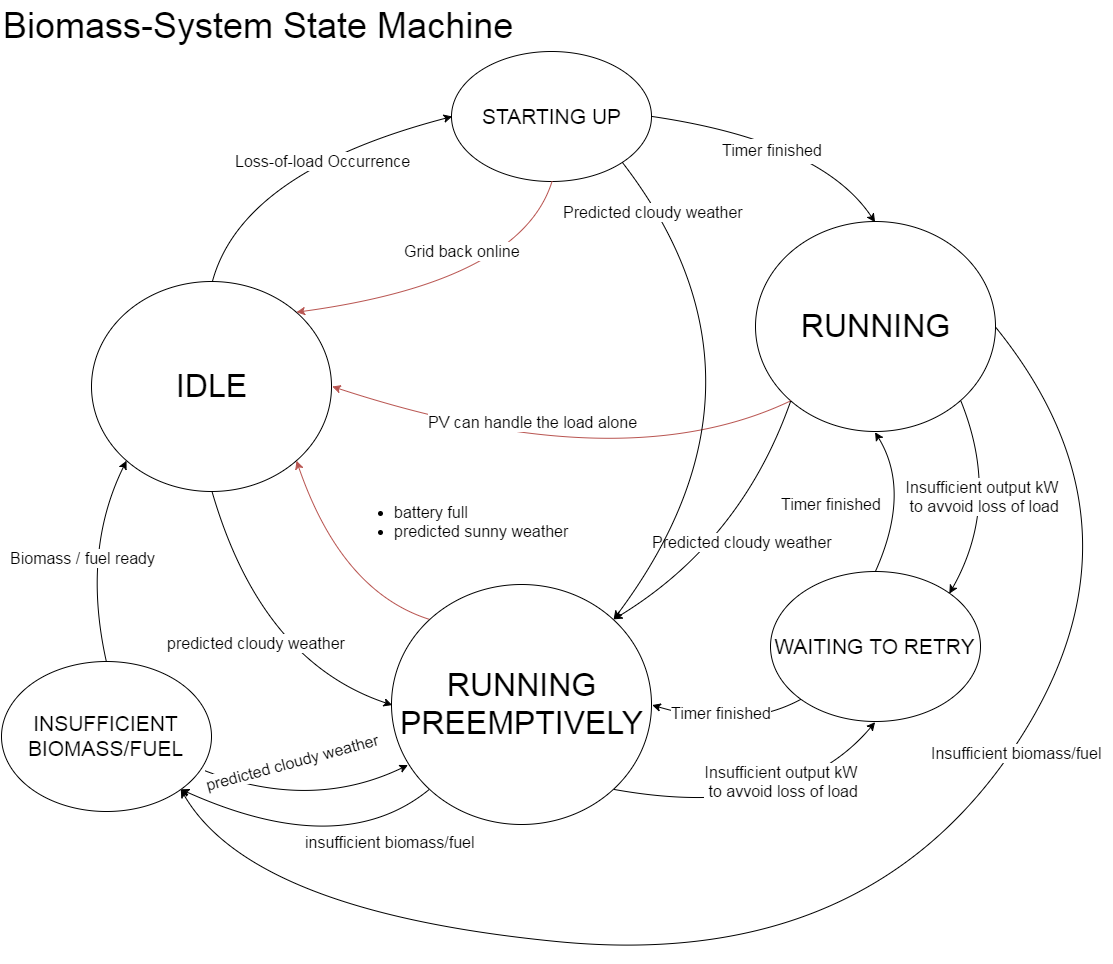

The diagram above was exported from draw.io. Its source (the exported page's mxGraphModel, read from the mxfile embedded in the PNG):
<mxGraphModel dx="1975" dy="2855" grid="1" gridSize="10" guides="1" tooltips="1" connect="1" arrows="1" fold="1" page="1" pageScale="1" pageWidth="1169" pageHeight="826" background="#ffffff" math="0" shadow="0">
  <root>
    <mxCell id="0" style=";html=1;" />
    <mxCell id="1" style=";html=1;" parent="0" />
    <mxCell id="3a204492058ec89f-179" value="&lt;p&gt;&lt;font style=&quot;font-size: 32px&quot;&gt;&lt;span style=&quot;line-height: 57.6px&quot;&gt;IDLE&lt;/span&gt;&lt;/font&gt;&lt;/p&gt;" style="ellipse;whiteSpace=wrap;html=1;" vertex="1" parent="1">
      <mxGeometry x="-80" y="110" width="240" height="210" as="geometry" />
    </mxCell>
    <mxCell id="3a204492058ec89f-180" value="&lt;font style=&quot;font-size: 32px&quot;&gt;RUNNING&lt;/font&gt;" style="ellipse;whiteSpace=wrap;html=1;" vertex="1" parent="1">
      <mxGeometry x="584" y="50" width="240" height="210" as="geometry" />
    </mxCell>
    <mxCell id="3a354a47dea2498f-15" value="&lt;font style=&quot;font-size: 16px&quot;&gt;Insufficient output kW&lt;/font&gt;&lt;div&gt;&lt;font style=&quot;font-size: 16px&quot;&gt;&amp;nbsp;to avvoid loss of load&lt;/font&gt;&lt;/div&gt;" style="edgeStyle=none;curved=1;html=1;exitX=1;exitY=1;entryX=1;entryY=0;jettySize=auto;orthogonalLoop=1;" edge="1" parent="1" source="3a204492058ec89f-180" target="3a354a47dea2498f-1">
      <mxGeometry x="-0.0924" y="-16" relative="1" as="geometry">
        <Array as="points">
          <mxPoint x="830" y="330" />
        </Array>
        <mxPoint as="offset" />
      </mxGeometry>
    </mxCell>
    <mxCell id="3a204492058ec89f-181" value="&lt;font style=&quot;font-size: 21px&quot;&gt;STARTING UP&lt;/font&gt;" style="ellipse;whiteSpace=wrap;html=1;" vertex="1" parent="1">
      <mxGeometry x="280" y="-120" width="200" height="130" as="geometry" />
    </mxCell>
    <mxCell id="3a204492058ec89f-182" value="&lt;font style=&quot;font-size: 16px&quot;&gt;Loss-of-load Occurrence&lt;/font&gt;" style="edgeStyle=none;curved=1;html=1;exitX=0.5;exitY=0;entryX=0;entryY=0.5;" edge="1" parent="1" source="3a204492058ec89f-179" target="3a204492058ec89f-181">
      <mxGeometry x="0.1746" y="-10" relative="1" as="geometry">
        <Array as="points">
          <mxPoint x="70" />
        </Array>
        <mxPoint as="offset" />
      </mxGeometry>
    </mxCell>
    <mxCell id="3a204492058ec89f-183" value="&lt;span style=&quot;line-height: 24px&quot;&gt;&lt;font style=&quot;font-size: 16px&quot;&gt;Timer finished&lt;/font&gt;&lt;/span&gt;" style="edgeStyle=none;curved=1;html=1;exitX=1;exitY=0.5;entryX=0.5;entryY=0;" edge="1" parent="1" source="3a204492058ec89f-181" target="3a204492058ec89f-180">
      <mxGeometry x="-0.0754" y="-17" relative="1" as="geometry">
        <Array as="points">
          <mxPoint x="650" y="-30" />
        </Array>
        <mxPoint as="offset" />
      </mxGeometry>
    </mxCell>
    <mxCell id="3a204492058ec89f-186" value="&lt;font style=&quot;font-size: 16px&quot;&gt;Grid back online&lt;/font&gt;" style="edgeStyle=none;curved=1;html=1;exitX=0.5;exitY=1;entryX=1;entryY=0;plain-red" edge="1" parent="1" source="3a204492058ec89f-181" target="3a204492058ec89f-179">
      <mxGeometry x="-0.037" y="-38" relative="1" as="geometry">
        <Array as="points">
          <mxPoint x="350" y="110" />
        </Array>
        <mxPoint as="offset" />
      </mxGeometry>
    </mxCell>
    <mxCell id="3a354a47dea2498f-1" value="&lt;span style=&quot;font-size: 21px ; line-height: 25.2px&quot;&gt;WAITING TO RETRY&lt;/span&gt;" style="ellipse;whiteSpace=wrap;html=1;" vertex="1" parent="1">
      <mxGeometry x="599" y="400" width="210" height="150" as="geometry" />
    </mxCell>
    <mxCell id="3a354a47dea2498f-2" value="&lt;font style=&quot;font-size: 32px&quot;&gt;RUNNING&lt;/font&gt;&lt;div&gt;&lt;font style=&quot;font-size: 32px&quot;&gt;PREEMPTIVELY&lt;/font&gt;&lt;/div&gt;" style="ellipse;whiteSpace=wrap;html=1;" vertex="1" parent="1">
      <mxGeometry x="220" y="413" width="260" height="240" as="geometry" />
    </mxCell>
    <mxCell id="3a354a47dea2498f-12" style="edgeStyle=none;curved=1;html=1;exitX=0;exitY=1;entryX=1;entryY=0.5;jettySize=auto;orthogonalLoop=1;" edge="1" parent="1" source="3a354a47dea2498f-1" target="3a354a47dea2498f-2">
      <mxGeometry relative="1" as="geometry">
        <Array as="points">
          <mxPoint x="570" y="560" />
        </Array>
      </mxGeometry>
    </mxCell>
    <mxCell id="3a354a47dea2498f-20" value="&lt;font style=&quot;font-size: 16px&quot;&gt;Timer finished&lt;/font&gt;" style="text;html=1;resizable=0;points=[];;align=center;verticalAlign=middle;labelBackgroundColor=#ffffff;" vertex="1" connectable="0" parent="3a354a47dea2498f-12">
      <mxGeometry x="0.1619" y="-12" relative="1" as="geometry">
        <mxPoint as="offset" />
      </mxGeometry>
    </mxCell>
    <mxCell id="3a354a47dea2498f-13" style="edgeStyle=none;curved=1;html=1;exitX=0.5;exitY=0;entryX=0.5;entryY=1;jettySize=auto;orthogonalLoop=1;" edge="1" parent="1" source="3a354a47dea2498f-1" target="3a204492058ec89f-180">
      <mxGeometry relative="1" as="geometry">
        <Array as="points">
          <mxPoint x="740" y="320" />
        </Array>
      </mxGeometry>
    </mxCell>
    <mxCell id="3a354a47dea2498f-21" value="Timer finished" style="text;html=1;resizable=0;points=[];;align=center;verticalAlign=middle;labelBackgroundColor=#ffffff;fontSize=16;" vertex="1" connectable="0" parent="3a354a47dea2498f-13">
      <mxGeometry x="-0.0927" y="7" relative="1" as="geometry">
        <mxPoint x="-67" y="-1" as="offset" />
      </mxGeometry>
    </mxCell>
    <mxCell id="3a354a47dea2498f-3" value="&lt;font style=&quot;font-size: 16px&quot;&gt;predicted cloudy weather&lt;/font&gt;" style="edgeStyle=none;curved=1;html=1;exitX=0.5;exitY=1;entryX=0;entryY=0.5;jettySize=auto;orthogonalLoop=1;" edge="1" parent="1" source="3a204492058ec89f-179" target="3a354a47dea2498f-2">
      <mxGeometry relative="1" as="geometry">
        <Array as="points">
          <mxPoint x="90" y="490" />
        </Array>
      </mxGeometry>
    </mxCell>
    <mxCell id="3a354a47dea2498f-10" style="edgeStyle=none;curved=1;html=1;exitX=0;exitY=0;entryX=1;entryY=1;jettySize=auto;orthogonalLoop=1;plain-red" edge="1" parent="1" source="3a354a47dea2498f-2" target="3a204492058ec89f-179">
      <mxGeometry relative="1" as="geometry">
        <Array as="points">
          <mxPoint x="170" y="420" />
        </Array>
      </mxGeometry>
    </mxCell>
    <mxCell id="3a354a47dea2498f-28" value="&lt;ul&gt;&lt;li style=&quot;text-align: left&quot;&gt;&lt;font style=&quot;font-size: 16px;&quot;&gt;&lt;span style=&quot;line-height: 1.2&quot;&gt;battery full&lt;/span&gt;&lt;br&gt;&lt;/font&gt;&lt;/li&gt;&lt;li style=&quot;text-align: left&quot;&gt;&lt;font style=&quot;font-size: 16px;&quot;&gt;predicted sunny weather&lt;/font&gt;&lt;/li&gt;&lt;/ul&gt;" style="text;html=1;resizable=0;points=[];;align=center;verticalAlign=middle;labelBackgroundColor=#ffffff;fontSize=16;" vertex="1" connectable="0" parent="3a354a47dea2498f-10">
      <mxGeometry x="-0.1968" y="-24" relative="1" as="geometry">
        <mxPoint x="97" y="-62" as="offset" />
      </mxGeometry>
    </mxCell>
    <mxCell id="3a354a47dea2498f-11" value="&lt;font style=&quot;font-size: 16px&quot;&gt;Insufficient output kW&lt;/font&gt;&lt;div&gt;&lt;font style=&quot;font-size: 16px&quot;&gt;&amp;nbsp;to avvoid loss of load&lt;/font&gt;&lt;/div&gt;" style="edgeStyle=none;curved=1;html=1;exitX=1;exitY=1;entryX=0.5;entryY=1;jettySize=auto;orthogonalLoop=1;" edge="1" parent="1" source="3a354a47dea2498f-2" target="3a354a47dea2498f-1">
      <mxGeometry x="0.3176" y="33" relative="1" as="geometry">
        <Array as="points">
          <mxPoint x="620" y="650" />
        </Array>
        <mxPoint y="-1" as="offset" />
      </mxGeometry>
    </mxCell>
    <mxCell id="3a354a47dea2498f-16" value="&lt;span style=&quot;font-size: 16px ; line-height: 19.2px&quot;&gt;PV can handle the load alone&lt;/span&gt;" style="edgeStyle=none;curved=1;html=1;exitX=0;exitY=1;entryX=1;entryY=0.5;jettySize=auto;orthogonalLoop=1;plain-red" edge="1" parent="1" source="3a204492058ec89f-180" target="3a204492058ec89f-179">
      <mxGeometry x="0.1869" y="-29" relative="1" as="geometry">
        <Array as="points">
          <mxPoint x="450" y="310" />
        </Array>
        <mxPoint x="1" as="offset" />
      </mxGeometry>
    </mxCell>
    <mxCell id="3a354a47dea2498f-19" value="&lt;font style=&quot;font-size: 36px&quot;&gt;Biomass-System State Machine&lt;/font&gt;" style="text;html=1;resizable=0;points=[];autosize=1;align=left;verticalAlign=top;spacingTop=-4;" vertex="1" parent="1">
      <mxGeometry x="-170" y="-170" width="530" height="20" as="geometry" />
    </mxCell>
    <mxCell id="3a354a47dea2498f-22" style="edgeStyle=none;curved=1;html=1;exitX=1;exitY=0.5;jettySize=auto;orthogonalLoop=1;entryX=1;entryY=1;" edge="1" parent="1" source="3a204492058ec89f-180" target="3a354a47dea2498f-23">
      <mxGeometry relative="1" as="geometry">
        <mxPoint x="50" y="670" as="targetPoint" />
        <Array as="points">
          <mxPoint x="990" y="360" />
          <mxPoint x="690" y="800" />
          <mxPoint x="80" y="740" />
        </Array>
      </mxGeometry>
    </mxCell>
    <mxCell id="3a354a47dea2498f-27" value="&lt;font style=&quot;font-size: 16px&quot;&gt;Insufficient biomass/fuel&lt;/font&gt;" style="text;html=1;resizable=0;points=[];;align=center;verticalAlign=middle;labelBackgroundColor=#ffffff;" vertex="1" connectable="0" parent="3a354a47dea2498f-22">
      <mxGeometry x="-0.3188" y="4" relative="1" as="geometry">
        <mxPoint as="offset" />
      </mxGeometry>
    </mxCell>
    <mxCell id="3a354a47dea2498f-23" value="&lt;span style=&quot;font-size: 21px ; line-height: 25.2px&quot;&gt;INSUFFICIENT BIOMASS/FUEL&lt;/span&gt;" style="ellipse;whiteSpace=wrap;html=1;" vertex="1" parent="1">
      <mxGeometry x="-170" y="490" width="210" height="150" as="geometry" />
    </mxCell>
    <mxCell id="3a354a47dea2498f-24" value="&lt;font style=&quot;font-size: 16px&quot;&gt;Biomass / fuel ready&lt;/font&gt;" style="edgeStyle=none;curved=1;html=1;exitX=0.5;exitY=0;entryX=0;entryY=1;jettySize=auto;orthogonalLoop=1;" edge="1" parent="1" source="3a354a47dea2498f-23" target="3a204492058ec89f-179">
      <mxGeometry relative="1" as="geometry">
        <Array as="points">
          <mxPoint x="-90" y="380" />
        </Array>
      </mxGeometry>
    </mxCell>
    <mxCell id="3a354a47dea2498f-25" value="&lt;font style=&quot;font-size: 16px&quot;&gt;insufficient biomass/fuel&lt;/font&gt;" style="edgeStyle=none;curved=1;html=1;exitX=0;exitY=1;entryX=1;entryY=1;jettySize=auto;orthogonalLoop=1;" edge="1" parent="1" source="3a354a47dea2498f-2" target="3a354a47dea2498f-23">
      <mxGeometry x="-0.5702" y="16" relative="1" as="geometry">
        <Array as="points">
          <mxPoint x="170" y="690" />
        </Array>
        <mxPoint as="offset" />
      </mxGeometry>
    </mxCell>
    <mxCell id="16e0b281921e6fe4-1" style="edgeStyle=none;curved=1;html=1;exitX=0;exitY=1;entryX=1;entryY=0;jettySize=auto;orthogonalLoop=1;fontSize=16;" edge="1" parent="1" source="3a204492058ec89f-180" target="3a354a47dea2498f-2">
      <mxGeometry relative="1" as="geometry">
        <Array as="points">
          <mxPoint x="570" y="370" />
        </Array>
      </mxGeometry>
    </mxCell>
    <mxCell id="16e0b281921e6fe4-2" value="Predicted cloudy weather" style="text;html=1;resizable=0;points=[];;align=center;verticalAlign=middle;labelBackgroundColor=#ffffff;fontSize=16;" vertex="1" connectable="0" parent="16e0b281921e6fe4-1">
      <mxGeometry x="0.3425" y="-5" relative="1" as="geometry">
        <mxPoint x="46" y="-22" as="offset" />
      </mxGeometry>
    </mxCell>
    <mxCell id="16e0b281921e6fe4-4" style="edgeStyle=none;curved=1;html=1;exitX=1;exitY=1;entryX=1;entryY=0;jettySize=auto;orthogonalLoop=1;fontSize=16;" edge="1" parent="1" source="3a204492058ec89f-181" target="3a354a47dea2498f-2">
      <mxGeometry relative="1" as="geometry">
        <Array as="points">
          <mxPoint x="620" y="210" />
        </Array>
      </mxGeometry>
    </mxCell>
    <mxCell id="53bfa5048a129e0f-2" value="&lt;span&gt;Predicted cloudy weather&lt;/span&gt;" style="text;html=1;resizable=0;points=[];align=center;verticalAlign=middle;labelBackgroundColor=#ffffff;fontSize=16;" vertex="1" connectable="0" parent="16e0b281921e6fe4-4">
      <mxGeometry x="-0.5681" y="-11" relative="1" as="geometry">
        <mxPoint x="-37" y="-56" as="offset" />
      </mxGeometry>
    </mxCell>
    <mxCell id="555dadcc33699790-2" value="" style="endArrow=classic;html=1;fontSize=16;exitX=0.971;exitY=0.727;entryX=0.062;entryY=0.754;entryPerimeter=0;curved=1;exitPerimeter=0;" edge="1" parent="1" source="3a354a47dea2498f-23" target="3a354a47dea2498f-2">
      <mxGeometry width="50" height="50" relative="1" as="geometry">
        <mxPoint x="-90" y="-470" as="sourcePoint" />
        <mxPoint x="-40" y="-520" as="targetPoint" />
        <Array as="points">
          <mxPoint x="140" y="640" />
        </Array>
      </mxGeometry>
    </mxCell>
    <mxCell id="555dadcc33699790-3" value="predicted cloudy weather" style="text;html=1;resizable=0;points=[];align=center;verticalAlign=middle;labelBackgroundColor=#ffffff;fontSize=16;rotation=-15;" vertex="1" connectable="0" parent="555dadcc33699790-2">
      <mxGeometry x="-0.0583" y="18" relative="1" as="geometry">
        <mxPoint x="-17" y="-30" as="offset" />
      </mxGeometry>
    </mxCell>
  </root>
</mxGraphModel>